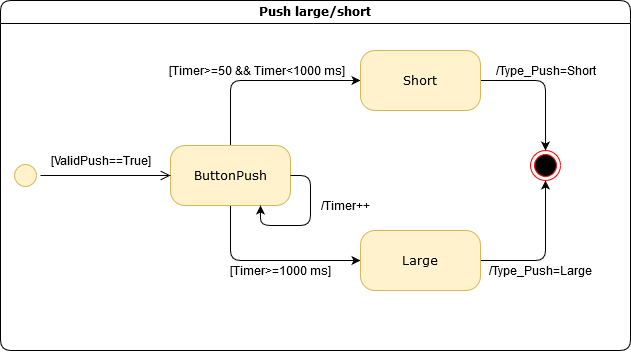

The diagram above was exported from draw.io. Its source (the exported page's mxGraphModel, read from the mxfile embedded in the PNG):
<mxGraphModel dx="723" dy="413" grid="1" gridSize="10" guides="1" tooltips="1" connect="1" arrows="1" fold="1" page="1" pageScale="1" pageWidth="1100" pageHeight="850" background="#ffffff" math="0" shadow="0">
  <root>
    <mxCell id="0" />
    <mxCell id="1" parent="0" />
    <mxCell id="2" value="Push large/short" style="swimlane;whiteSpace=wrap;html=1;rounded=1;shadow=0;comic=0;labelBackgroundColor=none;strokeWidth=1;fontFamily=Verdana;fontSize=12;align=center;" vertex="1" parent="1">
      <mxGeometry x="885" y="545" width="630" height="350" as="geometry">
        <mxRectangle x="195" y="85" width="120" height="20" as="alternateBounds" />
      </mxGeometry>
    </mxCell>
    <mxCell id="3" style="edgeStyle=orthogonalEdgeStyle;rounded=1;orthogonalLoop=1;jettySize=auto;html=1;exitX=0.5;exitY=1;exitDx=0;exitDy=0;entryX=0;entryY=0.5;entryDx=0;entryDy=0;strokeColor=#000000;" edge="1" parent="2" source="7" target="13">
      <mxGeometry relative="1" as="geometry" />
    </mxCell>
    <mxCell id="4" value="[Timer&amp;gt;=1000 ms]" style="text;html=1;align=center;verticalAlign=middle;resizable=0;points=[];labelBackgroundColor=#ffffff;" vertex="1" connectable="0" parent="3">
      <mxGeometry x="-0.0054" y="2" relative="1" as="geometry">
        <mxPoint x="13" y="12" as="offset" />
      </mxGeometry>
    </mxCell>
    <mxCell id="5" style="edgeStyle=orthogonalEdgeStyle;rounded=1;orthogonalLoop=1;jettySize=auto;html=1;exitX=0.5;exitY=0;exitDx=0;exitDy=0;entryX=0;entryY=0.5;entryDx=0;entryDy=0;strokeColor=#000000;" edge="1" parent="2" source="7" target="10">
      <mxGeometry relative="1" as="geometry" />
    </mxCell>
    <mxCell id="6" value="[Timer&amp;gt;=50 &amp;amp;&amp;amp; Timer&amp;lt;1000 ms]" style="text;html=1;align=center;verticalAlign=middle;resizable=0;points=[];labelBackgroundColor=#ffffff;" vertex="1" connectable="0" parent="5">
      <mxGeometry x="0.1077" y="3" relative="1" as="geometry">
        <mxPoint x="-18" y="-7" as="offset" />
      </mxGeometry>
    </mxCell>
    <mxCell id="7" value="ButtonPush" style="rounded=1;whiteSpace=wrap;html=1;arcSize=24;fillColor=#fff2cc;strokeColor=#d6b656;shadow=0;comic=0;labelBackgroundColor=none;fontFamily=Verdana;fontSize=12;align=center;" vertex="1" parent="2">
      <mxGeometry x="170" y="145" width="120" height="60" as="geometry" />
    </mxCell>
    <mxCell id="8" style="edgeStyle=orthogonalEdgeStyle;rounded=1;orthogonalLoop=1;jettySize=auto;html=1;exitX=1;exitY=0.5;exitDx=0;exitDy=0;entryX=0.5;entryY=0;entryDx=0;entryDy=0;strokeColor=#000000;" edge="1" parent="2" source="10" target="14">
      <mxGeometry relative="1" as="geometry" />
    </mxCell>
    <mxCell id="9" value="/Type_Push=Short" style="text;html=1;align=center;verticalAlign=middle;resizable=0;points=[];labelBackgroundColor=#ffffff;" vertex="1" connectable="0" parent="8">
      <mxGeometry x="-0.2593" y="1" relative="1" as="geometry">
        <mxPoint x="15" y="-9" as="offset" />
      </mxGeometry>
    </mxCell>
    <mxCell id="10" value="Short" style="rounded=1;whiteSpace=wrap;html=1;arcSize=24;fillColor=#fff2cc;strokeColor=#d6b656;shadow=0;comic=0;labelBackgroundColor=none;fontFamily=Verdana;fontSize=12;align=center;" vertex="1" parent="2">
      <mxGeometry x="360" y="50" width="120" height="60" as="geometry" />
    </mxCell>
    <mxCell id="11" style="edgeStyle=orthogonalEdgeStyle;rounded=1;orthogonalLoop=1;jettySize=auto;html=1;exitX=1;exitY=0.5;exitDx=0;exitDy=0;strokeColor=#000000;" edge="1" parent="2" source="13" target="14">
      <mxGeometry relative="1" as="geometry" />
    </mxCell>
    <mxCell id="12" value="/Type_Push=Large" style="text;html=1;align=center;verticalAlign=middle;resizable=0;points=[];labelBackgroundColor=#ffffff;" vertex="1" connectable="0" parent="11">
      <mxGeometry x="-0.3452" y="1" relative="1" as="geometry">
        <mxPoint x="12.38" y="11" as="offset" />
      </mxGeometry>
    </mxCell>
    <mxCell id="13" value="Large" style="rounded=1;whiteSpace=wrap;html=1;arcSize=24;fillColor=#fff2cc;strokeColor=#d6b656;shadow=0;comic=0;labelBackgroundColor=none;fontFamily=Verdana;fontSize=12;align=center;" vertex="1" parent="2">
      <mxGeometry x="360" y="230" width="120" height="60" as="geometry" />
    </mxCell>
    <mxCell id="14" value="" style="ellipse;html=1;shape=endState;fillColor=#000000;strokeColor=#ff0000;" vertex="1" parent="2">
      <mxGeometry x="530" y="150" width="30" height="30" as="geometry" />
    </mxCell>
    <mxCell id="15" value="" style="ellipse;html=1;shape=startState;fillColor=#fff2cc;strokeColor=#d6b656;" vertex="1" parent="2">
      <mxGeometry x="10" y="160" width="30" height="30" as="geometry" />
    </mxCell>
    <mxCell id="16" value="" style="edgeStyle=orthogonalEdgeStyle;html=1;verticalAlign=bottom;endArrow=open;endSize=8;strokeColor=#000000;entryX=0;entryY=0.5;entryDx=0;entryDy=0;" edge="1" parent="2" source="15" target="7">
      <mxGeometry relative="1" as="geometry">
        <mxPoint x="70" y="120" as="targetPoint" />
        <Array as="points" />
      </mxGeometry>
    </mxCell>
    <mxCell id="17" value="[ValidPush==True]" style="text;html=1;align=center;verticalAlign=middle;resizable=0;points=[];labelBackgroundColor=#ffffff;" vertex="1" connectable="0" parent="16">
      <mxGeometry x="-0.2667" y="-1" relative="1" as="geometry">
        <mxPoint x="12.000000000000002" y="-16" as="offset" />
      </mxGeometry>
    </mxCell>
    <mxCell id="18" style="edgeStyle=orthogonalEdgeStyle;rounded=1;orthogonalLoop=1;jettySize=auto;html=1;exitX=1;exitY=0.5;exitDx=0;exitDy=0;entryX=0.75;entryY=1;entryDx=0;entryDy=0;" edge="1" parent="2" source="7" target="7">
      <mxGeometry relative="1" as="geometry" />
    </mxCell>
    <mxCell id="19" value="/Timer++" style="text;html=1;align=center;verticalAlign=middle;resizable=0;points=[];labelBackgroundColor=#ffffff;" vertex="1" connectable="0" parent="18">
      <mxGeometry x="-0.1381" y="1" relative="1" as="geometry">
        <mxPoint x="34" y="-10" as="offset" />
      </mxGeometry>
    </mxCell>
  </root>
</mxGraphModel>